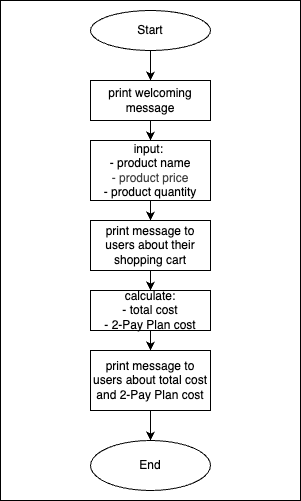

The diagram above was exported from draw.io. Its source (the exported page's mxGraphModel, read from the mxfile embedded in the PNG):
<mxGraphModel dx="924" dy="500" grid="1" gridSize="10" guides="1" tooltips="1" connect="1" arrows="1" fold="1" page="1" pageScale="1" pageWidth="850" pageHeight="1100" background="#ffffff" math="0" shadow="0">
  <root>
    <mxCell id="0" />
    <mxCell id="1" parent="0" />
    <mxCell id="21" value="" style="edgeStyle=none;html=1;entryX=0.5;entryY=0;entryDx=0;entryDy=0;" parent="1" source="2" target="4" edge="1">
      <mxGeometry relative="1" as="geometry" />
    </mxCell>
    <mxCell id="2" value="Start" style="ellipse;whiteSpace=wrap;html=1;" parent="1" vertex="1">
      <mxGeometry x="250" y="10" width="120" height="40" as="geometry" />
    </mxCell>
    <mxCell id="22" value="" style="edgeStyle=none;html=1;entryX=0.5;entryY=0;entryDx=0;entryDy=0;" parent="1" source="4" target="8" edge="1">
      <mxGeometry relative="1" as="geometry" />
    </mxCell>
    <mxCell id="4" value="print welcoming message" style="rounded=0;whiteSpace=wrap;html=1;" parent="1" vertex="1">
      <mxGeometry x="250" y="80" width="120" height="40" as="geometry" />
    </mxCell>
    <mxCell id="19" value="" style="edgeStyle=none;html=1;entryX=0.5;entryY=0;entryDx=0;entryDy=0;" parent="1" source="8" target="9" edge="1">
      <mxGeometry relative="1" as="geometry" />
    </mxCell>
    <mxCell id="8" value="input:&amp;nbsp;&lt;div&gt;- product name&lt;/div&gt;&lt;div&gt;&lt;span style=&quot;color: rgb(63, 63, 63); background-color: transparent;&quot;&gt;- product price&lt;/span&gt;&lt;/div&gt;&lt;div&gt;- product quantity&lt;/div&gt;" style="rounded=0;whiteSpace=wrap;html=1;" parent="1" vertex="1">
      <mxGeometry x="250" y="140" width="120" height="60" as="geometry" />
    </mxCell>
    <mxCell id="16" value="" style="edgeStyle=none;html=1;" parent="1" source="9" target="10" edge="1">
      <mxGeometry relative="1" as="geometry" />
    </mxCell>
    <mxCell id="9" value="print message to users about their shopping cart" style="rounded=0;whiteSpace=wrap;html=1;" parent="1" vertex="1">
      <mxGeometry x="250" y="220" width="120" height="50" as="geometry" />
    </mxCell>
    <mxCell id="17" value="" style="edgeStyle=none;html=1;entryX=0.5;entryY=0;entryDx=0;entryDy=0;" parent="1" source="10" target="12" edge="1">
      <mxGeometry relative="1" as="geometry" />
    </mxCell>
    <mxCell id="10" value="calculate:&lt;div&gt;- total cost&lt;/div&gt;&lt;div&gt;- 2-Pay Plan cost&lt;/div&gt;" style="rounded=0;whiteSpace=wrap;html=1;" parent="1" vertex="1">
      <mxGeometry x="250" y="290" width="120" height="40" as="geometry" />
    </mxCell>
    <mxCell id="18" value="" style="edgeStyle=none;html=1;" parent="1" source="12" target="13" edge="1">
      <mxGeometry relative="1" as="geometry" />
    </mxCell>
    <mxCell id="12" value="print message to users about total cost and 2-Pay Plan cost" style="rounded=0;whiteSpace=wrap;html=1;" parent="1" vertex="1">
      <mxGeometry x="250" y="350" width="120" height="60" as="geometry" />
    </mxCell>
    <mxCell id="13" value="End" style="ellipse;whiteSpace=wrap;html=1;" parent="1" vertex="1">
      <mxGeometry x="250" y="440" width="120" height="50" as="geometry" />
    </mxCell>
    <mxCell id="24" value="" style="rounded=0;whiteSpace=wrap;html=1;gradientColor=none;fillColor=none;" vertex="1" parent="1">
      <mxGeometry x="160" width="300" height="500" as="geometry" />
    </mxCell>
  </root>
</mxGraphModel>